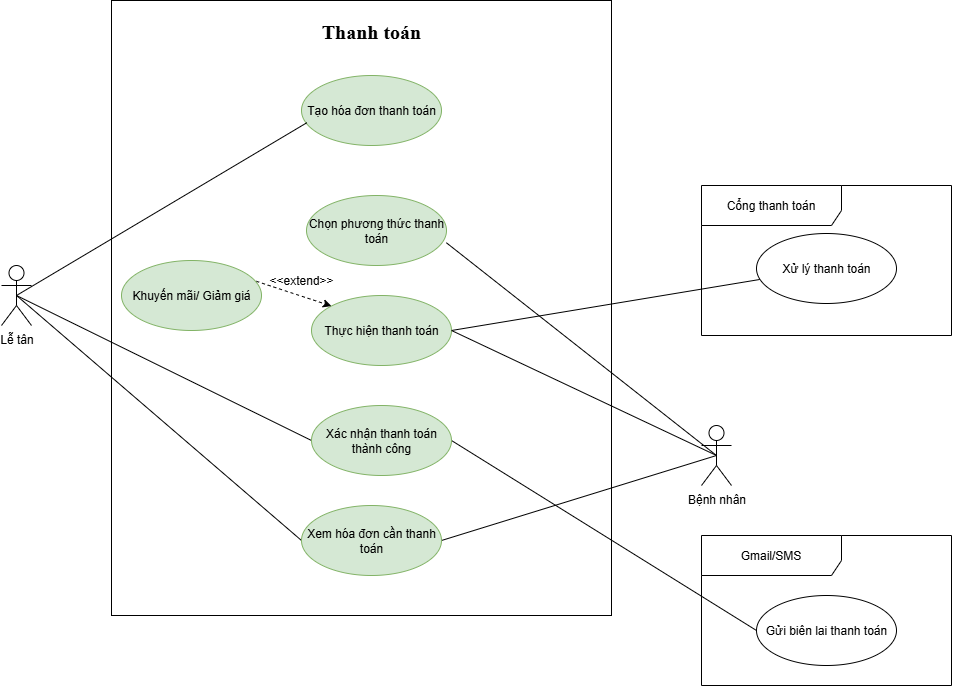

The diagram above was exported from draw.io. Its source (the exported page's mxGraphModel, read from the mxfile embedded in the PNG):
<mxGraphModel dx="1209" dy="712" grid="1" gridSize="10" guides="1" tooltips="1" connect="1" arrows="1" fold="1" page="1" pageScale="1" pageWidth="1169" pageHeight="1654" math="0" shadow="0">
  <root>
    <mxCell id="0" />
    <mxCell id="1" parent="0" />
    <mxCell id="brikJZYaDtB-YOOTxk95-18" value="" style="rounded=0;whiteSpace=wrap;html=1;" parent="1" vertex="1">
      <mxGeometry x="170" y="275" width="500" height="615" as="geometry" />
    </mxCell>
    <mxCell id="brikJZYaDtB-YOOTxk95-17" style="rounded=0;orthogonalLoop=1;jettySize=auto;html=1;exitX=0.5;exitY=0.5;exitDx=0;exitDy=0;exitPerimeter=0;entryX=0;entryY=0.5;entryDx=0;entryDy=0;endArrow=none;startFill=0;" parent="1" source="brikJZYaDtB-YOOTxk95-1" target="brikJZYaDtB-YOOTxk95-7" edge="1">
      <mxGeometry relative="1" as="geometry" />
    </mxCell>
    <mxCell id="zvhkipwqOVrFSMs_CS70-7" style="rounded=0;orthogonalLoop=1;jettySize=auto;html=1;exitX=0.5;exitY=0.5;exitDx=0;exitDy=0;exitPerimeter=0;entryX=0;entryY=0.5;entryDx=0;entryDy=0;endArrow=none;endFill=0;" parent="1" source="brikJZYaDtB-YOOTxk95-1" target="zvhkipwqOVrFSMs_CS70-6" edge="1">
      <mxGeometry relative="1" as="geometry" />
    </mxCell>
    <mxCell id="brikJZYaDtB-YOOTxk95-1" value="Lễ tân" style="shape=umlActor;verticalLabelPosition=bottom;verticalAlign=top;html=1;outlineConnect=0;" parent="1" vertex="1">
      <mxGeometry x="60" y="540" width="30" height="60" as="geometry" />
    </mxCell>
    <mxCell id="zvhkipwqOVrFSMs_CS70-8" style="rounded=0;orthogonalLoop=1;jettySize=auto;html=1;exitX=0.5;exitY=0.5;exitDx=0;exitDy=0;exitPerimeter=0;entryX=1;entryY=0.5;entryDx=0;entryDy=0;endArrow=none;endFill=0;" parent="1" source="brikJZYaDtB-YOOTxk95-2" target="zvhkipwqOVrFSMs_CS70-6" edge="1">
      <mxGeometry relative="1" as="geometry" />
    </mxCell>
    <mxCell id="brikJZYaDtB-YOOTxk95-2" value="Bệnh nhân" style="shape=umlActor;verticalLabelPosition=bottom;verticalAlign=top;html=1;outlineConnect=0;" parent="1" vertex="1">
      <mxGeometry x="760" y="700" width="30" height="60" as="geometry" />
    </mxCell>
    <mxCell id="brikJZYaDtB-YOOTxk95-4" value="Tạo hóa đơn thanh toán" style="ellipse;whiteSpace=wrap;html=1;fillColor=#d5e8d4;strokeColor=#82b366;" parent="1" vertex="1">
      <mxGeometry x="360" y="350" width="140" height="70" as="geometry" />
    </mxCell>
    <mxCell id="brikJZYaDtB-YOOTxk95-5" value="Chọn phương thức thanh toán" style="ellipse;whiteSpace=wrap;html=1;fillColor=#d5e8d4;strokeColor=#82b366;" parent="1" vertex="1">
      <mxGeometry x="365" y="470" width="140" height="70" as="geometry" />
    </mxCell>
    <mxCell id="zvhkipwqOVrFSMs_CS70-3" style="rounded=0;orthogonalLoop=1;jettySize=auto;html=1;exitX=1;exitY=0.5;exitDx=0;exitDy=0;endArrow=none;endFill=0;" parent="1" source="brikJZYaDtB-YOOTxk95-6" target="zvhkipwqOVrFSMs_CS70-2" edge="1">
      <mxGeometry relative="1" as="geometry" />
    </mxCell>
    <mxCell id="brikJZYaDtB-YOOTxk95-6" value="Thực hiện thanh toán" style="ellipse;whiteSpace=wrap;html=1;fillColor=#d5e8d4;strokeColor=#82b366;" parent="1" vertex="1">
      <mxGeometry x="370" y="570" width="140" height="70" as="geometry" />
    </mxCell>
    <mxCell id="brikJZYaDtB-YOOTxk95-20" style="rounded=0;orthogonalLoop=1;jettySize=auto;html=1;exitX=1;exitY=0.5;exitDx=0;exitDy=0;entryX=0;entryY=0.5;entryDx=0;entryDy=0;endArrow=none;startFill=0;" parent="1" source="brikJZYaDtB-YOOTxk95-7" target="zvhkipwqOVrFSMs_CS70-5" edge="1">
      <mxGeometry relative="1" as="geometry">
        <mxPoint x="760" y="870.0000000000002" as="targetPoint" />
      </mxGeometry>
    </mxCell>
    <mxCell id="brikJZYaDtB-YOOTxk95-7" value="Xác nhận thanh toán thành công" style="ellipse;whiteSpace=wrap;html=1;fillColor=#d5e8d4;strokeColor=#82b366;" parent="1" vertex="1">
      <mxGeometry x="370" y="680" width="140" height="70" as="geometry" />
    </mxCell>
    <mxCell id="brikJZYaDtB-YOOTxk95-14" style="rounded=0;orthogonalLoop=1;jettySize=auto;html=1;exitX=0.963;exitY=0.297;exitDx=0;exitDy=0;entryX=0;entryY=0;entryDx=0;entryDy=0;dashed=1;exitPerimeter=0;" parent="1" source="brikJZYaDtB-YOOTxk95-8" target="brikJZYaDtB-YOOTxk95-6" edge="1">
      <mxGeometry relative="1" as="geometry" />
    </mxCell>
    <mxCell id="brikJZYaDtB-YOOTxk95-8" value="Khuyến mãi/ Giảm giá" style="ellipse;whiteSpace=wrap;html=1;fillColor=#d5e8d4;strokeColor=#82b366;" parent="1" vertex="1">
      <mxGeometry x="180" y="535" width="140" height="70" as="geometry" />
    </mxCell>
    <mxCell id="brikJZYaDtB-YOOTxk95-9" value="Thanh toán" style="text;html=1;align=center;verticalAlign=middle;whiteSpace=wrap;rounded=0;fontSize=20;fontStyle=1;fontFamily=Times New Roman;" parent="1" vertex="1">
      <mxGeometry x="370" y="290" width="120" height="30" as="geometry" />
    </mxCell>
    <mxCell id="brikJZYaDtB-YOOTxk95-10" style="rounded=0;orthogonalLoop=1;jettySize=auto;html=1;exitX=0.5;exitY=0.5;exitDx=0;exitDy=0;exitPerimeter=0;entryX=0.038;entryY=0.675;entryDx=0;entryDy=0;entryPerimeter=0;endArrow=none;startFill=0;" parent="1" source="brikJZYaDtB-YOOTxk95-1" target="brikJZYaDtB-YOOTxk95-4" edge="1">
      <mxGeometry relative="1" as="geometry" />
    </mxCell>
    <mxCell id="brikJZYaDtB-YOOTxk95-13" style="rounded=0;orthogonalLoop=1;jettySize=auto;html=1;exitX=0.5;exitY=0.5;exitDx=0;exitDy=0;exitPerimeter=0;entryX=0.999;entryY=0.675;entryDx=0;entryDy=0;entryPerimeter=0;endArrow=none;startFill=0;" parent="1" source="brikJZYaDtB-YOOTxk95-2" target="brikJZYaDtB-YOOTxk95-5" edge="1">
      <mxGeometry relative="1" as="geometry" />
    </mxCell>
    <mxCell id="brikJZYaDtB-YOOTxk95-15" value="&amp;lt;&amp;lt;extend&amp;gt;&amp;gt;" style="text;html=1;align=center;verticalAlign=middle;whiteSpace=wrap;rounded=0;" parent="1" vertex="1">
      <mxGeometry x="330" y="540" width="60" height="30" as="geometry" />
    </mxCell>
    <mxCell id="brikJZYaDtB-YOOTxk95-16" style="rounded=0;orthogonalLoop=1;jettySize=auto;html=1;exitX=1;exitY=0.5;exitDx=0;exitDy=0;entryX=0.5;entryY=0.5;entryDx=0;entryDy=0;entryPerimeter=0;endArrow=none;startFill=0;" parent="1" source="brikJZYaDtB-YOOTxk95-6" target="brikJZYaDtB-YOOTxk95-2" edge="1">
      <mxGeometry relative="1" as="geometry" />
    </mxCell>
    <mxCell id="zvhkipwqOVrFSMs_CS70-1" value="Cổng thanh toán" style="shape=umlFrame;whiteSpace=wrap;html=1;pointerEvents=0;width=140;height=40;" parent="1" vertex="1">
      <mxGeometry x="760" y="460" width="250" height="150" as="geometry" />
    </mxCell>
    <mxCell id="zvhkipwqOVrFSMs_CS70-2" value="Xử lý thanh toán" style="ellipse;whiteSpace=wrap;html=1;" parent="1" vertex="1">
      <mxGeometry x="815" y="508" width="140" height="70" as="geometry" />
    </mxCell>
    <mxCell id="zvhkipwqOVrFSMs_CS70-4" value="Gmail/SMS" style="shape=umlFrame;whiteSpace=wrap;html=1;pointerEvents=0;width=140;height=40;" parent="1" vertex="1">
      <mxGeometry x="760" y="810" width="250" height="150" as="geometry" />
    </mxCell>
    <mxCell id="zvhkipwqOVrFSMs_CS70-5" value="Gửi biên lai thanh toán" style="ellipse;whiteSpace=wrap;html=1;" parent="1" vertex="1">
      <mxGeometry x="815" y="870" width="140" height="70" as="geometry" />
    </mxCell>
    <mxCell id="zvhkipwqOVrFSMs_CS70-6" value="Xem hóa đơn cần thanh toán" style="ellipse;whiteSpace=wrap;html=1;fillColor=#d5e8d4;strokeColor=#82b366;" parent="1" vertex="1">
      <mxGeometry x="360" y="780" width="140" height="70" as="geometry" />
    </mxCell>
  </root>
</mxGraphModel>